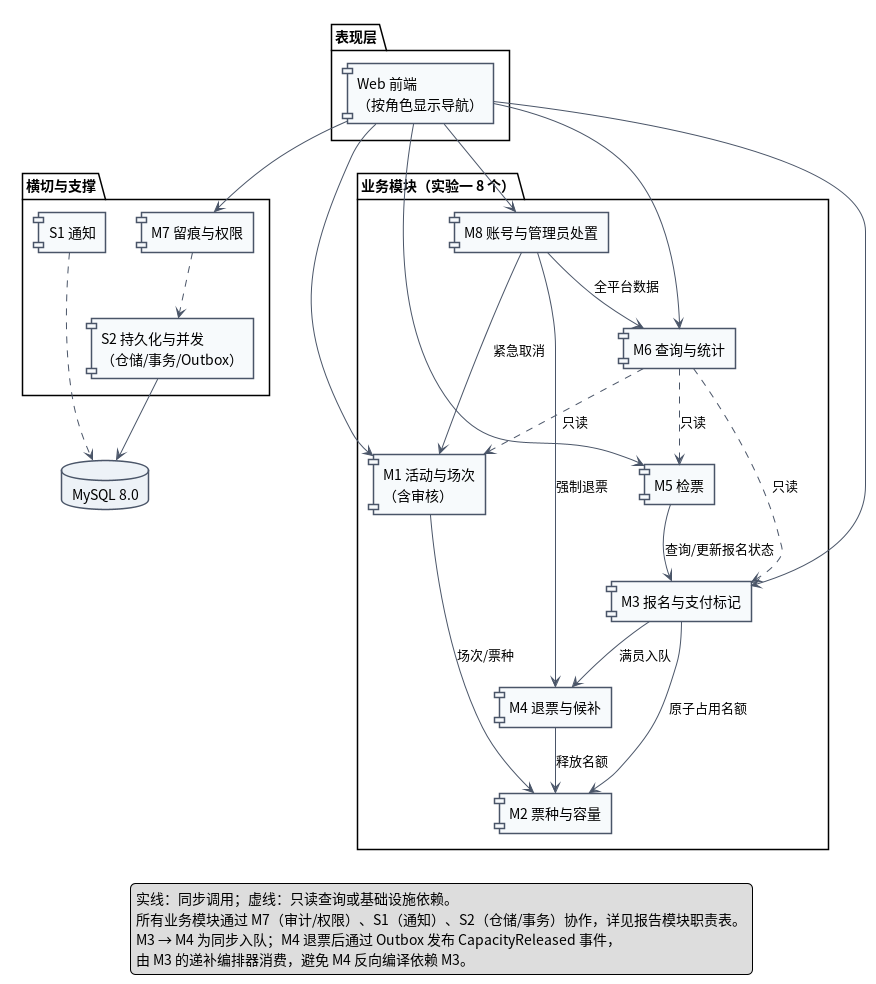

The diagram above was rendered by PlantUML. Its source (embedded in the PNG):
@startuml
skinparam componentStyle rectangle
skinparam defaultFontName "Noto Sans CJK SC"
skinparam shadowing false
skinparam packageStyle rectangle
skinparam ArrowColor #4A5568
skinparam nodesep 35
skinparam ranksep 45
skinparam component {
  BackgroundColor #F7FAFC
  BorderColor #4A5568
}
skinparam database {
  BackgroundColor #EDF2F7
  BorderColor #4A5568
}

package "表现层" {
  [Web 前端\n（按角色显示导航）] as Web
}

package "业务模块（实验一 8 个）" {
  [M1 活动与场次\n（含审核）] as M1
  [M2 票种与容量] as M2
  [M3 报名与支付标记] as M3
  [M4 退票与候补] as M4
  [M5 检票] as M5
  [M6 查询与统计] as M6
  [M8 账号与管理员处置] as M8
}

package "横切与支撑" {
  [M7 留痕与权限] as M7
  [S1 通知] as S1
  [S2 持久化与并发\n（仓储/事务/Outbox）] as S2
}

database "MySQL 8.0" as DB

Web --> M1
Web --> M3
Web --> M5
Web --> M6
Web --> M7
Web --> M8

M1 --> M2 : 场次/票种
M3 --> M2 : 原子占用名额
M3 --> M4 : 满员入队
M4 --> M2 : 释放名额
M5 --> M3 : 查询/更新报名状态
M8 --> M1 : 紧急取消
M8 --> M4 : 强制退票
M8 --> M6 : 全平台数据

M6 ..> M1 : 只读
M6 ..> M3 : 只读
M6 ..> M5 : 只读

M7 ..> S2
S1 ..> DB
S2 --> DB

legend bottom
  实线：同步调用；虚线：只读查询或基础设施依赖。
  所有业务模块通过 M7（审计/权限）、S1（通知）、S2（仓储/事务）协作，详见报告模块职责表。
  M3 → M4 为同步入队；M4 退票后通过 Outbox 发布 CapacityReleased 事件，
  由 M3 的递补编排器消费，避免 M4 反向编译依赖 M3。
endlegend

@enduml